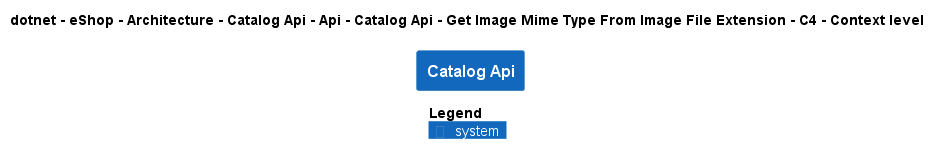

The diagram above was rendered by PlantUML. Its source (embedded in the PNG):
@startuml
!pragma layout smetana
!include ..\..\..\..\..\..\..\..\..\..\..\.c4s\C4_Context.puml

AddElementTag("c4interflow:lifecycle:new", $bgColor=green, $fontColor=#ffffff, $borderColor=green, $shadowing="False")
AddElementTag("c4interflow:lifecycle:changed", $bgColor=orange, $fontColor=#ffffff, $borderColor=orange, $shadowing="False")
AddElementTag("c4interflow:lifecycle:removed", $bgColor=red, $fontColor=#ffffff, $borderColor=red, $shadowing="False")

AddRelTag("c4interflow:lifecycle:new", $textColor=green, $lineColor=green)
AddRelTag("c4interflow:lifecycle:changed", $textColor=orange, $lineColor=orange)
AddRelTag("c4interflow:lifecycle:removed", $textColor=red, $lineColor=red)

SHOW_PERSON_PORTRAIT()
LAYOUT_TOP_DOWN()

skinparam linetype polyline

title dotnet - eShop - Architecture - Catalog Api - Api - Catalog Api - Get Image Mime Type From Image File Extension - C4 - Context level

System(dotnet.eShop.Architecture.SoftwareSystems.CatalogApi, "Catalog Api", "")



SHOW_LEGEND()
@enduml